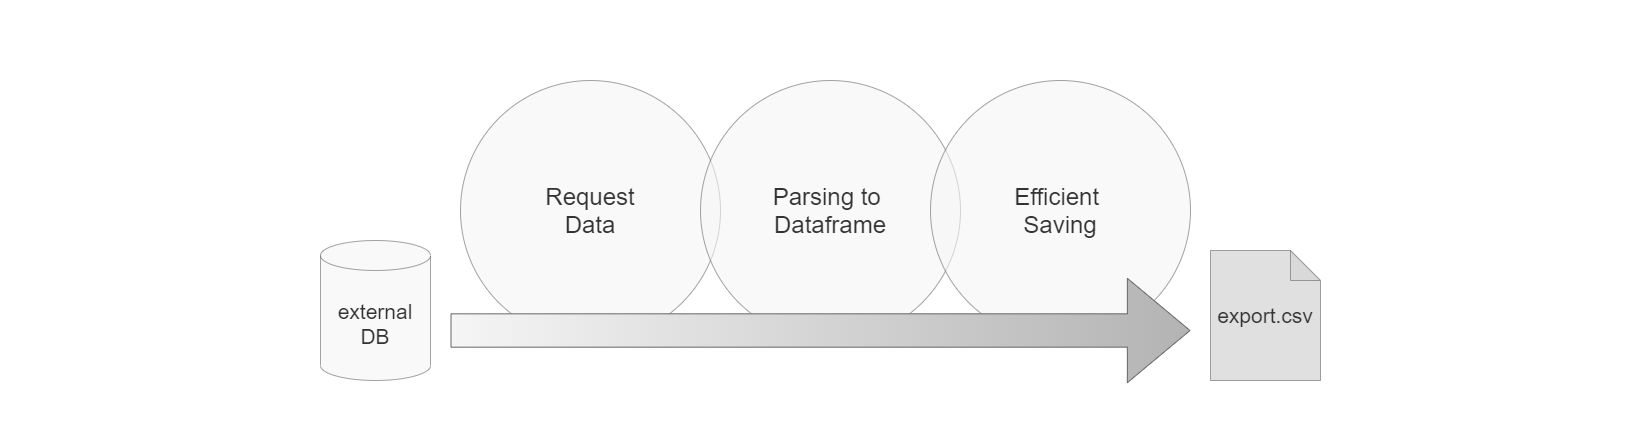

The diagram above was exported from draw.io. Its source (the exported page's mxGraphModel, read from the mxfile embedded in the PNG):
<mxGraphModel dx="2370" dy="1375" grid="1" gridSize="10" guides="1" tooltips="1" connect="1" arrows="1" fold="1" page="1" pageScale="1" pageWidth="1654" pageHeight="1169" math="0" shadow="0">
  <root>
    <mxCell id="0" />
    <mxCell id="1" parent="0" />
    <mxCell id="2" value="" style="rounded=0;whiteSpace=wrap;html=1;strokeColor=none;" vertex="1" parent="1">
      <mxGeometry y="110" width="1650" height="430" as="geometry" />
    </mxCell>
    <mxCell id="3" value="&lt;font style=&quot;font-size: 24px&quot;&gt;Request&lt;br&gt;Data&lt;br&gt;&lt;/font&gt;" style="ellipse;whiteSpace=wrap;html=1;aspect=fixed;fillColor=#f5f5f5;strokeColor=#666666;opacity=60;fontColor=#333333;" vertex="1" parent="1">
      <mxGeometry x="460" y="190" width="260" height="260" as="geometry" />
    </mxCell>
    <mxCell id="4" value="&lt;span style=&quot;font-size: 24px&quot;&gt;Parsing to &lt;br&gt;Dataframe&lt;/span&gt;" style="ellipse;whiteSpace=wrap;html=1;aspect=fixed;fillColor=#f5f5f5;strokeColor=#666666;opacity=60;fontColor=#333333;" vertex="1" parent="1">
      <mxGeometry x="700" y="190" width="260" height="260" as="geometry" />
    </mxCell>
    <mxCell id="5" value="&lt;span style=&quot;font-size: 24px&quot;&gt;Efficient &lt;br&gt;Saving&lt;/span&gt;" style="ellipse;whiteSpace=wrap;html=1;aspect=fixed;fillColor=#f5f5f5;strokeColor=#666666;opacity=60;fontColor=#333333;" vertex="1" parent="1">
      <mxGeometry x="930" y="190" width="260" height="260" as="geometry" />
    </mxCell>
    <mxCell id="6" value="&lt;font style=&quot;font-size: 21px&quot;&gt;external DB&lt;/font&gt;" style="shape=cylinder3;whiteSpace=wrap;html=1;boundedLbl=1;backgroundOutline=1;size=15;opacity=60;fillColor=#f5f5f5;strokeColor=#666666;fontColor=#333333;" vertex="1" parent="1">
      <mxGeometry x="320" y="350" width="110" height="140" as="geometry" />
    </mxCell>
    <mxCell id="7" value="&lt;font style=&quot;font-size: 21px&quot;&gt;export.csv&lt;/font&gt;" style="shape=note;whiteSpace=wrap;html=1;backgroundOutline=1;darkOpacity=0.05;opacity=60;strokeColor=#666666;fontColor=#333333;fillColor=#CCCCCC;" vertex="1" parent="1">
      <mxGeometry x="1210" y="360" width="110" height="130" as="geometry" />
    </mxCell>
    <mxCell id="8" value="" style="shape=flexArrow;endArrow=classic;html=1;endWidth=70;endSize=20.55;width=33.333333333333336;gradientDirection=east;fillColor=#f5f5f5;strokeColor=#666666;gradientColor=#b3b3b3;" edge="1" parent="1">
      <mxGeometry width="50" height="50" relative="1" as="geometry">
        <mxPoint x="450" y="440" as="sourcePoint" />
        <mxPoint x="1190" y="440" as="targetPoint" />
      </mxGeometry>
    </mxCell>
  </root>
</mxGraphModel>